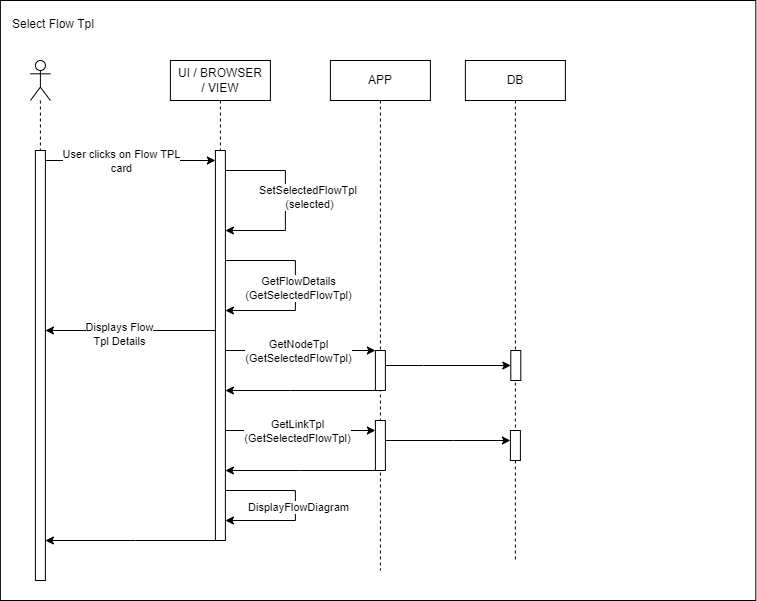

The diagram above was exported from draw.io. Its source (the exported page's mxGraphModel, read from the mxfile embedded in the PNG):
<mxGraphModel dx="2643" dy="1974" grid="1" gridSize="10" guides="1" tooltips="1" connect="1" arrows="1" fold="1" page="1" pageScale="1" pageWidth="850" pageHeight="1100" math="0" shadow="0">
  <root>
    <mxCell id="0" />
    <mxCell id="1" parent="0" />
    <mxCell id="2" value="" style="rounded=0;whiteSpace=wrap;html=1;fillColor=none;" vertex="1" parent="1">
      <mxGeometry x="426.9000000000001" y="30" width="755.4" height="600" as="geometry" />
    </mxCell>
    <mxCell id="3" value="" style="shape=umlLifeline;participant=umlActor;perimeter=lifelinePerimeter;whiteSpace=wrap;html=1;container=1;collapsible=0;recursiveResize=0;verticalAlign=top;spacingTop=36;outlineConnect=0;" vertex="1" parent="1">
      <mxGeometry x="456.9000000000001" y="90" width="20" height="520" as="geometry" />
    </mxCell>
    <mxCell id="4" value="" style="html=1;points=[];perimeter=orthogonalPerimeter;" vertex="1" parent="3">
      <mxGeometry x="5" y="90" width="10" height="430" as="geometry" />
    </mxCell>
    <mxCell id="5" value="UI / BROWSER&lt;br&gt;/ VIEW" style="shape=umlLifeline;perimeter=lifelinePerimeter;whiteSpace=wrap;html=1;container=1;collapsible=0;recursiveResize=0;outlineConnect=0;" vertex="1" parent="1">
      <mxGeometry x="596.9000000000001" y="90" width="100" height="480" as="geometry" />
    </mxCell>
    <mxCell id="6" value="" style="html=1;points=[];perimeter=orthogonalPerimeter;" vertex="1" parent="5">
      <mxGeometry x="45" y="90" width="10" height="390" as="geometry" />
    </mxCell>
    <mxCell id="7" style="edgeStyle=orthogonalEdgeStyle;rounded=0;orthogonalLoop=1;jettySize=auto;html=1;" edge="1" parent="5" source="6" target="6">
      <mxGeometry relative="1" as="geometry">
        <Array as="points">
          <mxPoint x="115" y="110" />
          <mxPoint x="115" y="170" />
        </Array>
        <mxPoint x="54.99999999999977" y="310" as="sourcePoint" />
        <mxPoint x="54.99999999999977" y="370" as="targetPoint" />
      </mxGeometry>
    </mxCell>
    <mxCell id="8" value="SetSelectedFlowTpl&amp;nbsp;&lt;br&gt;(selected)" style="edgeLabel;html=1;align=center;verticalAlign=middle;resizable=0;points=[];" connectable="0" vertex="1" parent="7">
      <mxGeometry x="0.1143" y="-2" relative="1" as="geometry">
        <mxPoint x="25" y="-14" as="offset" />
      </mxGeometry>
    </mxCell>
    <mxCell id="9" style="edgeStyle=orthogonalEdgeStyle;rounded=0;orthogonalLoop=1;jettySize=auto;html=1;" edge="1" parent="5" source="6" target="6">
      <mxGeometry relative="1" as="geometry">
        <Array as="points">
          <mxPoint x="125" y="200" />
          <mxPoint x="125" y="250" />
        </Array>
        <mxPoint x="64.99999999999977" y="320" as="sourcePoint" />
        <mxPoint x="65" y="220" as="targetPoint" />
      </mxGeometry>
    </mxCell>
    <mxCell id="10" value="GetFlowDetails&lt;br&gt;(GetSelectedFlowTpl)" style="edgeLabel;html=1;align=center;verticalAlign=middle;resizable=0;points=[];" connectable="0" vertex="1" parent="9">
      <mxGeometry x="0.1143" y="-2" relative="1" as="geometry">
        <mxPoint x="4" y="-9" as="offset" />
      </mxGeometry>
    </mxCell>
    <mxCell id="11" style="edgeStyle=orthogonalEdgeStyle;rounded=0;orthogonalLoop=1;jettySize=auto;html=1;" edge="1" parent="5" source="6" target="6">
      <mxGeometry relative="1" as="geometry">
        <Array as="points">
          <mxPoint x="125" y="430" />
          <mxPoint x="125" y="460" />
        </Array>
        <mxPoint x="65" y="320" as="sourcePoint" />
        <mxPoint x="65" y="380" as="targetPoint" />
      </mxGeometry>
    </mxCell>
    <mxCell id="12" value="DisplayFlowDiagram" style="edgeLabel;html=1;align=center;verticalAlign=middle;resizable=0;points=[];" connectable="0" vertex="1" parent="11">
      <mxGeometry x="0.1143" y="-2" relative="1" as="geometry">
        <mxPoint x="4" y="-9" as="offset" />
      </mxGeometry>
    </mxCell>
    <mxCell id="13" value="APP" style="shape=umlLifeline;perimeter=lifelinePerimeter;whiteSpace=wrap;html=1;container=1;collapsible=0;recursiveResize=0;outlineConnect=0;" vertex="1" parent="1">
      <mxGeometry x="756.9000000000001" y="90" width="100" height="510" as="geometry" />
    </mxCell>
    <mxCell id="14" value="" style="html=1;points=[];perimeter=orthogonalPerimeter;" vertex="1" parent="13">
      <mxGeometry x="45" y="290" width="10" height="40" as="geometry" />
    </mxCell>
    <mxCell id="15" value="" style="html=1;points=[];perimeter=orthogonalPerimeter;" vertex="1" parent="13">
      <mxGeometry x="45" y="360" width="10" height="50" as="geometry" />
    </mxCell>
    <mxCell id="16" value="DB" style="shape=umlLifeline;perimeter=lifelinePerimeter;whiteSpace=wrap;html=1;container=1;collapsible=0;recursiveResize=0;outlineConnect=0;" vertex="1" parent="1">
      <mxGeometry x="891.9" y="90" width="100" height="500" as="geometry" />
    </mxCell>
    <mxCell id="17" value="" style="html=1;points=[];perimeter=orthogonalPerimeter;" vertex="1" parent="16">
      <mxGeometry x="45.39999999999998" y="290" width="10" height="30" as="geometry" />
    </mxCell>
    <mxCell id="18" value="" style="html=1;points=[];perimeter=orthogonalPerimeter;" vertex="1" parent="16">
      <mxGeometry x="45" y="370" width="10" height="30" as="geometry" />
    </mxCell>
    <mxCell id="19" style="edgeStyle=orthogonalEdgeStyle;rounded=0;orthogonalLoop=1;jettySize=auto;html=1;" edge="1" source="4" target="6" parent="1">
      <mxGeometry relative="1" as="geometry">
        <Array as="points">
          <mxPoint x="576.9000000000001" y="190" />
          <mxPoint x="576.9000000000001" y="190" />
        </Array>
      </mxGeometry>
    </mxCell>
    <mxCell id="20" value="User clicks on Flow TPL &lt;br&gt;card" style="edgeLabel;html=1;align=center;verticalAlign=middle;resizable=0;points=[];" connectable="0" vertex="1" parent="19">
      <mxGeometry x="-0.1506" relative="1" as="geometry">
        <mxPoint x="3" as="offset" />
      </mxGeometry>
    </mxCell>
    <mxCell id="21" value="&lt;div style=&quot;text-align: center;&quot;&gt;Select Flow Tpl&lt;/div&gt;" style="text;whiteSpace=wrap;html=1;" vertex="1" parent="1">
      <mxGeometry x="436.9000000000001" y="40" width="120" height="40" as="geometry" />
    </mxCell>
    <mxCell id="22" style="edgeStyle=orthogonalEdgeStyle;rounded=0;orthogonalLoop=1;jettySize=auto;html=1;" edge="1" source="6" target="4" parent="1">
      <mxGeometry relative="1" as="geometry">
        <Array as="points">
          <mxPoint x="561.9000000000001" y="570" />
          <mxPoint x="561.9000000000001" y="570" />
        </Array>
      </mxGeometry>
    </mxCell>
    <mxCell id="23" style="edgeStyle=orthogonalEdgeStyle;rounded=0;orthogonalLoop=1;jettySize=auto;html=1;" edge="1" source="6" target="14" parent="1">
      <mxGeometry relative="1" as="geometry">
        <Array as="points">
          <mxPoint x="806.9000000000001" y="420" />
        </Array>
      </mxGeometry>
    </mxCell>
    <mxCell id="24" value="GetNodeTpl&lt;br&gt;(GetSelectedFlowTpl)" style="edgeLabel;html=1;align=center;verticalAlign=middle;resizable=0;points=[];" connectable="0" vertex="1" parent="23">
      <mxGeometry x="-0.1387" y="1" relative="1" as="geometry">
        <mxPoint x="7" y="1" as="offset" />
      </mxGeometry>
    </mxCell>
    <mxCell id="25" style="edgeStyle=orthogonalEdgeStyle;rounded=0;orthogonalLoop=1;jettySize=auto;html=1;" edge="1" source="14" target="6" parent="1">
      <mxGeometry relative="1" as="geometry">
        <Array as="points">
          <mxPoint x="716.9000000000001" y="420" />
          <mxPoint x="716.9000000000001" y="420" />
        </Array>
      </mxGeometry>
    </mxCell>
    <mxCell id="26" style="edgeStyle=orthogonalEdgeStyle;rounded=0;orthogonalLoop=1;jettySize=auto;html=1;" edge="1" source="6" target="15" parent="1">
      <mxGeometry relative="1" as="geometry">
        <Array as="points">
          <mxPoint x="726.9000000000001" y="460" />
          <mxPoint x="726.9000000000001" y="460" />
        </Array>
      </mxGeometry>
    </mxCell>
    <mxCell id="27" value="GetLinkTpl&lt;br style=&quot;border-color: var(--border-color);&quot;&gt;(GetSelectedFlowTpl)" style="edgeLabel;html=1;align=center;verticalAlign=middle;resizable=0;points=[];" connectable="0" vertex="1" parent="26">
      <mxGeometry x="0.1708" relative="1" as="geometry">
        <mxPoint x="-16" as="offset" />
      </mxGeometry>
    </mxCell>
    <mxCell id="28" style="edgeStyle=orthogonalEdgeStyle;rounded=0;orthogonalLoop=1;jettySize=auto;html=1;" edge="1" source="15" target="6" parent="1">
      <mxGeometry relative="1" as="geometry">
        <Array as="points">
          <mxPoint x="726.9000000000001" y="500" />
          <mxPoint x="726.9000000000001" y="500" />
        </Array>
      </mxGeometry>
    </mxCell>
    <mxCell id="29" style="edgeStyle=orthogonalEdgeStyle;rounded=0;orthogonalLoop=1;jettySize=auto;html=1;" edge="1" source="6" target="4" parent="1">
      <mxGeometry relative="1" as="geometry">
        <Array as="points">
          <mxPoint x="556.9000000000001" y="360" />
          <mxPoint x="556.9000000000001" y="360" />
        </Array>
      </mxGeometry>
    </mxCell>
    <mxCell id="30" value="Displays Flow &lt;br&gt;Tpl Details" style="edgeLabel;html=1;align=center;verticalAlign=middle;resizable=0;points=[];" connectable="0" vertex="1" parent="29">
      <mxGeometry x="0.1373" y="3" relative="1" as="geometry">
        <mxPoint as="offset" />
      </mxGeometry>
    </mxCell>
    <mxCell id="31" style="edgeStyle=orthogonalEdgeStyle;rounded=0;orthogonalLoop=1;jettySize=auto;html=1;" edge="1" source="14" target="17" parent="1">
      <mxGeometry relative="1" as="geometry">
        <Array as="points">
          <mxPoint x="850" y="395" />
          <mxPoint x="850" y="395" />
        </Array>
      </mxGeometry>
    </mxCell>
    <mxCell id="32" style="edgeStyle=orthogonalEdgeStyle;rounded=0;orthogonalLoop=1;jettySize=auto;html=1;" edge="1" source="15" target="18" parent="1">
      <mxGeometry relative="1" as="geometry">
        <Array as="points">
          <mxPoint x="880" y="470" />
          <mxPoint x="880" y="470" />
        </Array>
      </mxGeometry>
    </mxCell>
  </root>
</mxGraphModel>